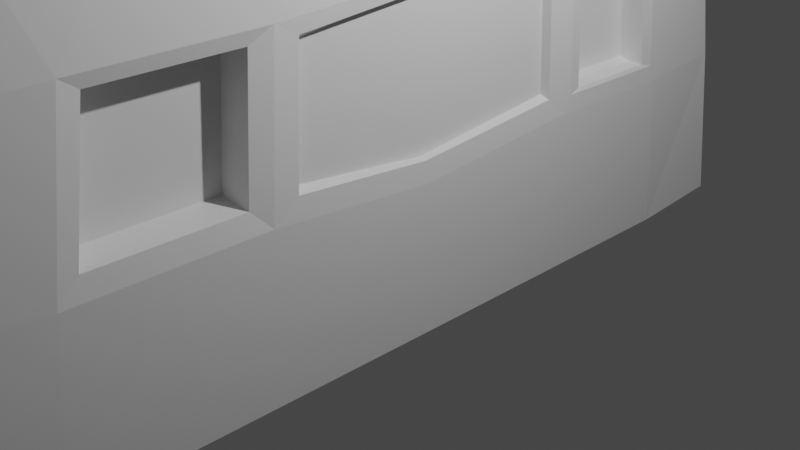 # Source: FX-28-R3.blend  (saved by Blender 2.80.75; exported with 4.5.12 LTS)
import bpy
from mathutils import Matrix  # noqa: F401  (used for matrix-valued properties, if any)

bpy.ops.wm.read_factory_settings(use_empty=True)
scene = bpy.context.scene
scene.name = 'Scene'

# ---- collections
col_collection = bpy.data.collections.new('Collection'); scene.collection.children.link(col_collection)

# ---- materials (node trees are filled in below, after node groups)
mat_material = bpy.data.materials.new('Material')
mat_material.alpha_threshold = 0.0
mat_material.use_transparent_shadow = False
mat_material.line_color = (0.0, 0.0, 0.0, 1.0)

# ---- material node trees
mat_material.use_nodes = True; mat_material.node_tree.nodes.clear()
_N = mat_material.node_tree.nodes; _L = mat_material.node_tree.links
n0 = _N.new('ShaderNodeOutputMaterial'); n0.name = 'Material Output'; n0.location = (300, 300)
n1 = _N.new('ShaderNodeBsdfPrincipled'); n1.name = 'Principled BSDF'; n1.location = (10, 300)
n1.distribution = 'GGX'
n1.subsurface_method = 'BURLEY'
n1.inputs[2].default_value = 0.4
n1.inputs[3].default_value = 1.45
n1.inputs[27].default_value = (0.0, 0.0, 0.0, 1.0)
n1.inputs[28].default_value = 1.0
_L.new(n1.outputs[0], n0.inputs[0])
n0.is_active_output = True

# ---- world
world_world = bpy.data.worlds.new('World'); scene.world = world_world
world_world.use_nodes = True; world_world.node_tree.nodes.clear()
_N = world_world.node_tree.nodes; _L = world_world.node_tree.links
n0 = _N.new('ShaderNodeOutputWorld'); n0.name = 'World Output'; n0.location = (300, 300)
n1 = _N.new('ShaderNodeBackground'); n1.name = 'Background'; n1.location = (10, 300)
n1.inputs[0].default_value = (0.05088, 0.05088, 0.05088, 1.0)
_L.new(n1.outputs[0], n0.inputs[0])
n0.is_active_output = True
world_world.color = (0.05088, 0.05088, 0.05088)
world_world.use_sun_shadow = False
world_world.sun_shadow_jitter_overblur = 0.0

# ---- cameras
cam_camera = bpy.data.cameras.new('Camera')
cam_camera.clip_end = 100.0
cam_camera.ortho_scale = 7.314

# ---- lights
light_light = bpy.data.lights.new('Light', 'POINT')
light_light.transmission_factor = 0.0
light_light.energy = 1000.0
light_light.shadow_soft_size = 0.1
light_light.shadow_maximum_resolution = 0.006
light_light.use_absolute_resolution = True

# ---- meshes
me_cube = bpy.data.meshes.new('Cube')
me_cube.from_pydata([(0.6415, 0.8106, 2.155), (0.74, 1.084, -0.7372), (0.6415, -0.8106, 2.155), (0.74, -1.084, -0.7372), (-0.6415, 0.8106, 2.153), (-0.74, 1.086, -0.7953), (-0.6414, -0.8106, 2.154), (-0.74, -1.086, -0.7956), (0.7975, -0.9926, 0.8266), (-0.7974, -1.017, 0.4942), (0.7975, 0.9926, 0.8267), (-0.7975, 1.015, 0.4974), (0.763, -0.9442, 1.647), (-0.7623, -0.9475, 1.607), (0.7629, 0.9442, 1.647), (-0.763, 0.9465, 1.603), (-0.8032, 0.0, -0.8491), (0.99, 0.0, 0.8703), (-0.9694, 0.00128, 0.5075), (0.8031, 0.0, -0.7971), (0.9476, 0.0, 1.65), (-0.9303, 0.00158, 1.633), (0.6929, 0.0, 2.174), (-0.6928, 0.0, 2.176), (-0.8031, -0.5322, -0.8489), (0.99, -0.4895, 0.8703), (0.9476, -0.4663, 1.65), (0.693, -0.4171, 2.174), (-0.8857, -0.4253, 0.591), (0.8031, -0.5385, -0.7973), (-0.8523, -0.4044, 1.55), (-0.6923, -0.4107, 2.176), (-0.943, 0.4802, 0.6256), (0.8031, 0.5385, -0.7971), (-0.9124, 0.4671, 1.517), (-0.693, 0.414, 2.173), (-0.8031, 0.5351, -0.8453), (0.99, 0.4895, 0.8703), (0.9476, 0.4663, 1.65), (0.6929, 0.4171, 2.174), (-0.8012, -0.8309, -0.8475), (0.9843, -0.7525, 0.8688), (0.9422, -0.7169, 1.65), (0.6915, -0.6411, 2.173), (-0.9843, -0.8011, 0.4353), (0.8012, -0.8279, -0.7954), (-0.9379, -0.7467, 1.637), (-0.6908, -0.6431, 2.176), (-0.943, 0.7183, 0.6256), (0.8012, 0.8279, -0.7953), (-0.9124, 0.6906, 1.517), (-0.6915, 0.642, 2.172), (-0.8012, 0.8289, -0.8441), (0.9843, 0.7525, 0.8688), (0.9422, 0.7169, 1.65), (0.6914, 0.6411, 2.173), (-0.8857, -0.7534, 0.591), (-0.9652, -0.3193, 0.59), (-0.8523, -0.7078, 1.549), (-0.9287, -0.3014, 1.55), (-0.01604, -0.7447, 0.6307), (-0.01604, -0.4327, 0.6307), (0.01408, -0.7014, 1.508), (0.01408, -0.4121, 1.508), (-0.9345, 0.3653, 1.525), (-0.9657, 0.3769, 0.6163), (-0.9874, 0.7692, 0.4602), (-0.9458, 0.7311, 1.611), (-0.9617, 0.4347, 1.544), (-0.9943, 0.4485, 0.5971), (-0.9943, 0.7512, 0.5969), (-0.9617, 0.7218, 1.544), (-0.4668, 0.4691, 1.512), (-0.4971, 0.4821, 0.6289), (-0.4971, 0.7163, 0.6289), (-0.4668, 0.6887, 1.512), (-0.1835, 0.4732, 1.479), (-0.2116, 0.4861, 0.6606), (-0.2116, 0.7116, 0.6606), (-0.1835, 0.6853, 1.479), (-0.9901, -0.3783, 0.4365), (-0.9932, 0.002828, 0.3389), (-0.9433, -0.3538, 1.645), (-0.9425, 0.003204, 1.716), (-0.9927, 0.4303, 0.4641), (-0.9511, 0.4129, 1.618), (-0.7332, -0.3118, 0.6295), (-0.7385, 0.002235, 0.5186), (-0.6999, -0.295, 1.511), (-0.7001, 0.002652, 1.623), (-0.7339, 0.3686, 0.6525), (-0.7053, 0.3577, 1.489), (-0.9905, -0.3336, 0.425), (0.8031, -0.4752, -0.7972), (-0.9432, -0.3119, 1.653), (-0.6924, -0.3625, 2.176), (-0.8031, -0.4697, -0.8489), (0.99, -0.4321, 0.8703), (0.9476, -0.4115, 1.65), (0.693, -0.3681, 2.174), (-0.9657, -0.2816, 0.5803), (-0.9289, -0.2658, 1.559), (-0.7339, -0.2749, 0.6165), (-0.6999, -0.2601, 1.524), (-0.8031, 0.4799, -0.8457), (0.99, 0.439, 0.8703), (0.9476, 0.4182, 1.65), (0.6929, 0.3741, 2.174), (-0.9927, 0.3862, 0.4512), (0.8031, 0.4829, -0.7971), (-0.9502, 0.3707, 1.628), (-0.693, 0.3713, 2.173), (-0.9661, 0.3382, 0.605), (-0.9341, 0.3278, 1.536), (-0.7344, 0.3308, 0.6387), (-0.7047, 0.321, 1.503), (0.7004, -0.3322, 3.033), (0.7004, -0.3765, 3.033), (-0.6849, -0.3707, 3.036), (-0.6855, 0.3359, 3.033), (-0.6856, 0.3745, 3.032), (0.7004, 0.3772, 3.033), (-0.6849, -0.3271, 3.036), (0.7004, 0.3384, 3.033), (0.7055, -0.3701, 3.628), (0.7055, -0.4193, 3.628), (-0.6797, -0.4129, 3.631), (-0.6804, 0.3739, 3.628), (-0.6804, 0.4168, 3.627), (0.7055, 0.4199, 3.628), (-0.6798, -0.3644, 3.631), (0.7055, 0.3766, 3.628), (0.7099, -0.37, 4.133), (0.7099, -0.4192, 4.133), (-0.6754, -0.4128, 4.135), (-0.676, 0.374, 4.132), (-0.6761, 0.4169, 4.132), (0.7099, 0.42, 4.133), (-0.6754, -0.3643, 4.135), (0.7099, 0.3767, 4.133), (0.7109, -0.0363, 4.244), (0.7109, -0.04146, 4.244), (-0.6744, -0.04079, 4.246), (-0.6751, 0.04156, 4.243), (-0.6751, 0.04605, 4.243), (0.7108, 0.04638, 4.244), (-0.6744, -0.03571, 4.246), (0.7108, 0.04185, 4.244)], [], [(43, 47, 6, 2), (3, 8, 9, 7), (52, 66, 11, 5), (40, 45, 3, 7), (45, 41, 8, 3), (5, 11, 10, 1), (12, 13, 9, 8), (42, 12, 8, 41), (67, 15, 11, 66), (15, 14, 10, 11), (2, 6, 13, 12), (43, 2, 12, 42), (51, 4, 15, 67), (4, 0, 14, 15), (95, 23, 83, 94), (107, 22, 20, 106), (106, 20, 17, 105), (109, 105, 17, 19), (104, 109, 19, 16), (96, 92, 81, 16), (107, 111, 23, 22), (40, 44, 80, 24), (58, 30, 63, 62), (47, 31, 82, 46), (99, 27, 26, 98), (98, 26, 25, 97), (93, 97, 25, 29), (96, 93, 29, 24), (35, 111, 119, 120), (55, 51, 35, 39), (52, 49, 33, 36), (49, 53, 37, 33), (54, 38, 37, 53), (55, 39, 38, 54), (111, 35, 85, 110), (104, 108, 84, 36), (6, 47, 46, 13), (13, 46, 44, 9), (7, 9, 44, 40), (27, 43, 42, 26), (26, 42, 41, 25), (29, 25, 41, 45), (24, 29, 45, 40), (27, 31, 47, 43), (0, 55, 54, 14), (14, 54, 53, 10), (1, 10, 53, 49), (5, 1, 49, 52), (0, 4, 51, 55), (35, 51, 67, 85), (34, 50, 75, 72), (36, 84, 66, 52), (80, 44, 56, 28), (46, 82, 30, 58), (82, 80, 28, 30), (44, 46, 58, 56), (62, 63, 61, 60), (28, 56, 60, 61), (30, 28, 61, 63), (56, 58, 62, 60), (68, 69, 84, 85), (69, 70, 66, 84), (71, 68, 85, 67), (70, 71, 67, 66), (34, 32, 69, 68), (32, 48, 70, 69), (50, 34, 68, 71), (48, 50, 71, 70), (75, 74, 78, 79), (32, 34, 72, 73), (50, 48, 74, 75), (48, 32, 73, 74), (76, 79, 78, 77), (74, 73, 77, 78), (72, 75, 79, 76), (73, 72, 76, 77), (57, 59, 88, 86), (100, 18, 81, 92), (101, 59, 82, 94), (112, 65, 84, 108), (113, 21, 83, 110), (65, 64, 85, 84), (59, 57, 80, 82), (103, 102, 86, 88), (113, 64, 91, 115), (101, 21, 89, 103), (64, 65, 90, 91), (112, 18, 87, 114), (100, 57, 86, 102), (18, 100, 102, 87), (59, 101, 103, 88), (115, 91, 90, 114), (21, 101, 94, 83), (57, 100, 92, 80), (22, 23, 95, 99), (16, 19, 93, 96), (19, 17, 97, 93), (20, 98, 97, 17), (22, 99, 98, 20), (24, 80, 92, 96), (31, 95, 94, 82), (89, 115, 114, 87, 102, 103), (65, 112, 114, 90), (21, 113, 115, 89), (64, 113, 110, 85), (18, 112, 108, 81), (16, 81, 108, 104), (23, 111, 110, 83), (99, 95, 122, 116), (36, 33, 109, 104), (33, 37, 105, 109), (38, 106, 105, 37), (39, 107, 106, 38), (120, 119, 127, 128), (122, 118, 126, 130), (31, 27, 117, 118), (39, 35, 120, 121), (107, 39, 121, 123), (95, 31, 118, 122), (111, 107, 123, 119), (27, 99, 116, 117), (130, 126, 134, 138), (131, 129, 137, 139), (117, 116, 124, 125), (119, 123, 131, 127), (116, 122, 130, 124), (121, 120, 128, 129), (118, 117, 125, 126), (123, 121, 129, 131), (137, 136, 144, 145), (132, 138, 146, 140), (128, 127, 135, 136), (125, 124, 132, 133), (127, 131, 139, 135), (124, 130, 138, 132), (129, 128, 136, 137), (126, 125, 133, 134), (142, 144, 143, 146), (141, 145, 144, 142), (134, 133, 141, 142), (139, 137, 145, 147), (138, 134, 142, 146), (136, 135, 143, 144), (133, 132, 140, 141), (135, 139, 147, 143), (146, 143, 147, 140), (140, 147, 145, 141)])
_uv = me_cube.uv_layers.new(name='UVMap')
_uv.uv.foreach_set('vector', [0.3938, 0.2046, 0.6062, 0.2046, 0.6062, 0.2312, 0.3938, 0.2312, 0.375, 0.25, 0.625, 0.25, 0.5596, 0.5, 0.375, 0.5, 0.375, 0.7188, 0.5596, 0.7188, 0.5596, 0.75, 0.375, 0.75, 0.375, 0.9688, 0.625, 0.9688, 0.625, 1.0, 0.375, 1.0, 0.125, 0.7188, 0.375, 0.7188, 0.375, 0.75, 0.125, 0.75, 0.625, 0.5, 0.8096, 0.5, 0.875, 0.75, 0.625, 0.75, 0.3801, 0.2449, 0.6199, 0.2449, 0.627, 0.2538, 0.375, 0.25, 0.3801, 0.2149, 0.3801, 0.2449, 0.375, 0.25, 0.375, 0.2188, 0.6199, 0.03507, 0.6199, 0.005099, 0.627, -0.003785, 0.627, 0.02841, 0.6199, 0.005099, 0.3801, 0.005099, 0.375, 0.0, 0.627, -0.003785, 0.3938, 0.2312, 0.6062, 0.2312, 0.6199, 0.2449, 0.3801, 0.2449, 0.3938, 0.2046, 0.3938, 0.2312, 0.3801, 0.2449, 0.3801, 0.2149, 0.6062, 0.04536, 0.6062, 0.01881, 0.6199, 0.005099, 0.6199, 0.03507, 0.6062, 0.01881, 0.3938, 0.01881, 0.3801, 0.005099, 0.6199, 0.005099, 0.6062, 0.1719, 0.6062, 0.125, 0.6199, 0.125, 0.6197, 0.1634, 0.3938, 0.07738, 0.3938, 0.125, 0.3801, 0.125, 0.3801, 0.07123, 0.3801, 0.07123, 0.3801, 0.125, 0.375, 0.125, 0.375, 0.06894, 0.125, 0.5689, 0.375, 0.5689, 0.375, 0.625, 0.125, 0.625, 0.375, 0.8189, 0.625, 0.8189, 0.625, 0.875, 0.375, 0.875, 0.375, 0.5698, 0.5551, 0.5847, 0.5596, 0.625, 0.375, 0.625, 0.3938, 0.07738, 0.6062, 0.07738, 0.6062, 0.125, 0.3938, 0.125, 0.375, 0.5312, 0.5547, 0.5265, 0.5545, 0.5792, 0.375, 0.5625, 0.6199, 0.2149, 0.6199, 0.1737, 0.6199, 0.1737, 0.6199, 0.2149, 0.6062, 0.2046, 0.6062, 0.1781, 0.6197, 0.1685, 0.6197, 0.2199, 0.3938, 0.1719, 0.3938, 0.1781, 0.3801, 0.185, 0.3801, 0.1779, 0.3801, 0.1779, 0.3801, 0.185, 0.375, 0.1875, 0.375, 0.1802, 0.125, 0.6802, 0.375, 0.6802, 0.375, 0.6875, 0.125, 0.6875, 0.375, 0.9302, 0.625, 0.9302, 0.625, 0.9375, 0.375, 0.9375, 0.6062, 0.07191, 0.6062, 0.07738, 0.6062, 0.07738, 0.6062, 0.07191, 0.3938, 0.04536, 0.6062, 0.04536, 0.6062, 0.07191, 0.3938, 0.07191, 0.375, 0.7812, 0.625, 0.7812, 0.625, 0.8125, 0.375, 0.8125, 0.125, 0.5312, 0.375, 0.5312, 0.375, 0.5625, 0.125, 0.5625, 0.3801, 0.03507, 0.3801, 0.06505, 0.375, 0.0625, 0.375, 0.03125, 0.3938, 0.04536, 0.3938, 0.07191, 0.3801, 0.06505, 0.3801, 0.03507, 0.6062, 0.07738, 0.6062, 0.07191, 0.6199, 0.07478, 0.6199, 0.07996, 0.375, 0.6811, 0.5596, 0.672, 0.5596, 0.6774, 0.375, 0.6875, 0.6062, 0.2312, 0.6062, 0.2046, 0.6197, 0.2199, 0.6199, 0.2449, 0.6199, 0.2449, 0.6197, 0.2199, 0.6272, 0.2268, 0.627, 0.2538, 0.375, 0.5, 0.5596, 0.5, 0.5547, 0.5264, 0.375, 0.5312, 0.3938, 0.1781, 0.3938, 0.2046, 0.3801, 0.2149, 0.3801, 0.185, 0.3801, 0.185, 0.3801, 0.2149, 0.375, 0.2188, 0.375, 0.1875, 0.125, 0.6875, 0.375, 0.6875, 0.375, 0.7188, 0.125, 0.7188, 0.375, 0.9375, 0.625, 0.9375, 0.625, 0.9688, 0.375, 0.9688, 0.3938, 0.1781, 0.6062, 0.1781, 0.6062, 0.2046, 0.3938, 0.2046, 0.3938, 0.01881, 0.3938, 0.04536, 0.3801, 0.03507, 0.3801, 0.005099, 0.3801, 0.005099, 0.3801, 0.03507, 0.375, 0.03125, 0.375, 0.0, 0.125, 0.5, 0.375, 0.5, 0.375, 0.5312, 0.125, 0.5312, 0.375, 0.75, 0.625, 0.75, 0.625, 0.7812, 0.375, 0.7812, 0.3938, 0.01881, 0.6062, 0.01881, 0.6062, 0.04536, 0.3938, 0.04536, 0.6062, 0.07191, 0.6062, 0.04536, 0.6199, 0.03507, 0.6199, 0.07478, 0.6201, 0.06974, 0.6201, 0.03977, 0.6201, 0.03977, 0.6201, 0.06974, 0.375, 0.6875, 0.5596, 0.6774, 0.5596, 0.7188, 0.375, 0.7188, 0.5545, 0.5792, 0.5547, 0.5265, 0.5596, 0.5312, 0.5596, 0.5743, 0.6197, 0.2199, 0.6197, 0.1685, 0.6199, 0.1737, 0.6199, 0.2149, 0.6197, 0.1685, 0.6272, 0.1722, 0.627, 0.1773, 0.6199, 0.1737, 0.6272, 0.2268, 0.6197, 0.2199, 0.6199, 0.2149, 0.627, 0.2216, 0.6199, 0.2149, 0.6199, 0.1737, 0.627, 0.1773, 0.627, 0.2216, 0.5596, 0.5743, 0.5596, 0.5312, 0.5596, 0.5312, 0.5596, 0.5743, 0.6199, 0.1737, 0.627, 0.1773, 0.627, 0.1773, 0.6199, 0.1737, 0.627, 0.2216, 0.6199, 0.2149, 0.6199, 0.2149, 0.627, 0.2216, 0.6199, 0.07478, 0.627, 0.07106, 0.627, 0.07106, 0.6199, 0.07478, 0.627, 0.07106, 0.627, 0.02841, 0.627, 0.02841, 0.627, 0.07106, 0.6199, 0.03507, 0.6199, 0.07478, 0.6199, 0.07478, 0.6199, 0.03507, 0.627, 0.02841, 0.6199, 0.03507, 0.6199, 0.03507, 0.627, 0.02841, 0.6201, 0.06974, 0.6268, 0.06621, 0.627, 0.07106, 0.6199, 0.07478, 0.6268, 0.06621, 0.6268, 0.03361, 0.627, 0.02841, 0.627, 0.07106, 0.6201, 0.03977, 0.6201, 0.06974, 0.6199, 0.07478, 0.6199, 0.03507, 0.6268, 0.03361, 0.6201, 0.03977, 0.6199, 0.03507, 0.627, 0.02841, 0.6201, 0.03977, 0.6268, 0.03361, 0.6268, 0.03361, 0.6201, 0.03977, 0.6268, 0.06621, 0.6201, 0.06974, 0.6201, 0.06974, 0.6268, 0.06621, 0.6201, 0.03977, 0.6268, 0.03361, 0.6268, 0.03361, 0.6201, 0.03977, 0.6268, 0.03361, 0.6268, 0.06621, 0.6268, 0.06621, 0.6268, 0.03361, 0.6201, 0.06974, 0.6201, 0.03977, 0.6268, 0.03361, 0.6268, 0.06621, 0.6268, 0.03361, 0.6268, 0.06621, 0.6268, 0.06621, 0.6268, 0.03361, 0.6201, 0.06974, 0.6201, 0.03977, 0.6201, 0.03977, 0.6201, 0.06974, 0.6268, 0.06621, 0.6201, 0.06974, 0.6201, 0.06974, 0.6268, 0.06621, 0.627, 0.1676, 0.6199, 0.1643, 0.6199, 0.1643, 0.627, 0.1676, 0.627, 0.1626, 0.6268, 0.1253, 0.627, 0.125, 0.6272, 0.1666, 0.6199, 0.1597, 0.6199, 0.1643, 0.6197, 0.1685, 0.6197, 0.1634, 0.6268, 0.0807, 0.6268, 0.07557, 0.627, 0.07106, 0.627, 0.07662, 0.6201, 0.08375, 0.6201, 0.1254, 0.6199, 0.125, 0.6199, 0.07996, 0.6268, 0.07557, 0.6201, 0.07896, 0.6199, 0.07478, 0.627, 0.07106, 0.6199, 0.1643, 0.627, 0.1676, 0.6272, 0.1722, 0.6197, 0.1685, 0.6199, 0.1597, 0.627, 0.1626, 0.627, 0.1676, 0.6199, 0.1643, 0.6201, 0.08375, 0.6201, 0.07896, 0.6201, 0.07896, 0.6201, 0.08375, 0.6199, 0.1597, 0.6201, 0.1254, 0.6201, 0.1254, 0.6199, 0.1597, 0.6201, 0.07896, 0.6268, 0.07557, 0.6268, 0.07557, 0.6201, 0.07896, 0.6268, 0.0807, 0.6268, 0.1253, 0.6268, 0.1253, 0.6268, 0.0807, 0.627, 0.1626, 0.627, 0.1676, 0.627, 0.1676, 0.627, 0.1626, 0.6268, 0.1253, 0.627, 0.1626, 0.627, 0.1626, 0.6268, 0.1253, 0.6199, 0.1643, 0.6199, 0.1597, 0.6199, 0.1597, 0.6199, 0.1643, 0.6201, 0.08375, 0.6201, 0.07896, 0.6268, 0.07557, 0.6268, 0.0807, 0.6201, 0.1254, 0.6199, 0.1597, 0.6197, 0.1634, 0.6199, 0.125, 0.627, 0.1676, 0.627, 0.1626, 0.6272, 0.1666, 0.6272, 0.1722, 0.3938, 0.125, 0.6062, 0.125, 0.6062, 0.1719, 0.3938, 0.1719, 0.375, 0.875, 0.625, 0.875, 0.625, 0.9302, 0.375, 0.9302, 0.125, 0.625, 0.375, 0.625, 0.375, 0.6802, 0.125, 0.6802, 0.3801, 0.125, 0.3801, 0.1779, 0.375, 0.1802, 0.375, 0.125, 0.3938, 0.125, 0.3938, 0.1719, 0.3801, 0.1779, 0.3801, 0.125, 0.375, 0.5625, 0.5545, 0.5793, 0.5551, 0.5847, 0.375, 0.5698, 0.6062, 0.1781, 0.6062, 0.1719, 0.6197, 0.1634, 0.6197, 0.1685, 0.6201, 0.1254, 0.6201, 0.08375, 0.6268, 0.0807, 0.6268, 0.1253, 0.627, 0.1626, 0.6199, 0.1597, 0.6268, 0.07557, 0.6268, 0.0807, 0.6268, 0.0807, 0.6268, 0.07557, 0.6201, 0.1254, 0.6201, 0.08375, 0.6201, 0.08375, 0.6201, 0.1254, 0.6201, 0.07896, 0.6201, 0.08375, 0.6199, 0.07996, 0.6199, 0.07478, 0.6268, 0.1253, 0.6268, 0.0807, 0.627, 0.07662, 0.627, 0.125, 0.375, 0.625, 0.5596, 0.625, 0.5596, 0.672, 0.375, 0.6811, 0.6062, 0.125, 0.6062, 0.07738, 0.6199, 0.07996, 0.6199, 0.125, 0.3938, 0.1719, 0.6062, 0.1719, 0.6062, 0.1719, 0.3938, 0.1719, 0.375, 0.8125, 0.625, 0.8125, 0.625, 0.8189, 0.375, 0.8189, 0.125, 0.5625, 0.375, 0.5625, 0.375, 0.5689, 0.125, 0.5689, 0.3801, 0.06505, 0.3801, 0.07123, 0.375, 0.06894, 0.375, 0.0625, 0.3938, 0.07191, 0.3938, 0.07738, 0.3801, 0.07123, 0.3801, 0.06505, 0.6062, 0.07191, 0.6062, 0.07738, 0.6062, 0.07738, 0.6062, 0.07191, 0.6062, 0.1719, 0.6062, 0.1781, 0.6062, 0.1781, 0.6062, 0.1719, 0.6062, 0.1781, 0.3938, 0.1781, 0.3938, 0.1781, 0.6062, 0.1781, 0.3938, 0.07191, 0.6062, 0.07191, 0.6062, 0.07191, 0.3938, 0.07191, 0.3938, 0.07738, 0.3938, 0.07191, 0.3938, 0.07191, 0.3938, 0.07738, 0.6062, 0.1719, 0.6062, 0.1781, 0.6062, 0.1781, 0.6062, 0.1719, 0.6062, 0.07738, 0.3938, 0.07738, 0.3938, 0.07738, 0.6062, 0.07738, 0.3938, 0.1781, 0.3938, 0.1719, 0.3938, 0.1719, 0.3938, 0.1781, 0.6062, 0.1719, 0.6062, 0.1781, 0.6062, 0.1781, 0.6062, 0.1719, 0.3938, 0.07738, 0.3938, 0.07191, 0.3938, 0.07191, 0.3938, 0.07738, 0.3938, 0.1781, 0.3938, 0.1719, 0.3938, 0.1719, 0.3938, 0.1781, 0.6062, 0.07738, 0.3938, 0.07738, 0.3938, 0.07738, 0.6062, 0.07738, 0.3938, 0.1719, 0.6062, 0.1719, 0.6062, 0.1719, 0.3938, 0.1719, 0.3938, 0.07191, 0.6062, 0.07191, 0.6062, 0.07191, 0.3938, 0.07191, 0.6062, 0.1781, 0.3938, 0.1781, 0.3938, 0.1781, 0.6062, 0.1781, 0.3938, 0.07738, 0.3938, 0.07191, 0.3938, 0.07191, 0.3938, 0.07738, 0.3938, 0.07191, 0.6062, 0.07191, 0.6062, 0.07191, 0.3938, 0.07191, 0.3938, 0.1719, 0.6062, 0.1719, 0.6062, 0.1719, 0.3938, 0.1719, 0.6062, 0.07191, 0.6062, 0.07738, 0.6062, 0.07738, 0.6062, 0.07191, 0.3938, 0.1781, 0.3938, 0.1719, 0.3938, 0.1719, 0.3938, 0.1781, 0.6062, 0.07738, 0.3938, 0.07738, 0.3938, 0.07738, 0.6062, 0.07738, 0.3938, 0.1719, 0.6062, 0.1719, 0.6062, 0.1719, 0.3938, 0.1719, 0.3938, 0.07191, 0.6062, 0.07191, 0.6062, 0.07191, 0.3938, 0.07191, 0.6062, 0.1781, 0.3938, 0.1781, 0.3938, 0.1781, 0.6062, 0.1781, 0.6062, 0.07191, 0.6062, 0.07738, 0.6062, 0.1719, 0.6062, 0.1781, 0.3938, 0.07191, 0.6062, 0.07191, 0.6062, 0.1781, 0.3938, 0.1781, 0.6062, 0.1781, 0.3938, 0.1781, 0.3938, 0.1781, 0.6062, 0.1781, 0.3938, 0.07738, 0.3938, 0.07191, 0.3938, 0.07191, 0.3938, 0.07738, 0.6062, 0.1719, 0.6062, 0.1781, 0.6062, 0.1781, 0.6062, 0.1719, 0.6062, 0.07191, 0.6062, 0.07738, 0.6062, 0.07738, 0.6062, 0.07191, 0.3938, 0.1781, 0.3938, 0.1719, 0.3938, 0.1719, 0.3938, 0.1781, 0.6062, 0.07738, 0.3938, 0.07738, 0.3938, 0.07738, 0.6062, 0.07738, 0.6062, 0.07738, 0.3938, 0.07738, 0.3938, 0.1719, 0.6062, 0.1719, 0.3938, 0.07738, 0.3938, 0.07191, 0.3938, 0.1781, 0.3938, 0.1719])
me_cube.materials.append(mat_material)
me_cube.use_remesh_preserve_volume = False
me_cube.use_remesh_preserve_attributes = False
me_cube.use_mirror_vertex_groups = False
me_cube.update()

# ---- objects
ob_cube = bpy.data.objects.new('Cube', me_cube)
ob_light = bpy.data.objects.new('Light', light_light)
ob_camera = bpy.data.objects.new('Camera', cam_camera)

# ---- transforms, parenting, visibility, modifiers, constraints
ob_cube.location = (0.0, 0.0, 0.0)
ob_cube.scale = (-0.3822, 4.841, 1.482)
ob_cube.lock_rotations_4d = False
ob_cube.empty_display_type = 'ARROWS'
ob_cube.lineart.crease_threshold = 0.0
ob_light.location = (4.076, 1.005, 5.904)
ob_light.rotation_euler = (0.6503, 0.05522, 1.866)
ob_light.lock_rotations_4d = False
ob_light.empty_display_type = 'ARROWS'
ob_light.color = (0.0, 0.0, 0.0, 0.0)
ob_light.lineart.crease_threshold = 0.0
ob_camera.location = (7.359, -6.926, 4.958)
ob_camera.rotation_euler = (1.109, 0.0, 0.8149)
ob_camera.lock_rotations_4d = False
ob_camera.empty_display_type = 'ARROWS'
ob_camera.color = (0.0, 0.0, 0.0, 0.0)
ob_camera.display_type = 'WIRE'
ob_camera.lineart.crease_threshold = 0.0

# ---- collection membership
col_collection.objects.link(ob_cube)
col_collection.objects.link(ob_light)
col_collection.objects.link(ob_camera)

# ---- scene / render settings (as saved in the file)
scene.camera = ob_camera
scene.frame_start = 1; scene.frame_end = 250; scene.frame_set(1)
scene.render.engine = 'BLENDER_EEVEE_NEXT'
scene.cycles.use_denoising = False
scene.cycles.samples = 128
scene.cycles.sampling_pattern = 'TABULATED_SOBOL'
scene.cycles.use_adaptive_sampling = False
scene.cycles.use_light_tree = False
scene.view_settings.view_transform = 'Filmic'
bpy.context.view_layer.update()

